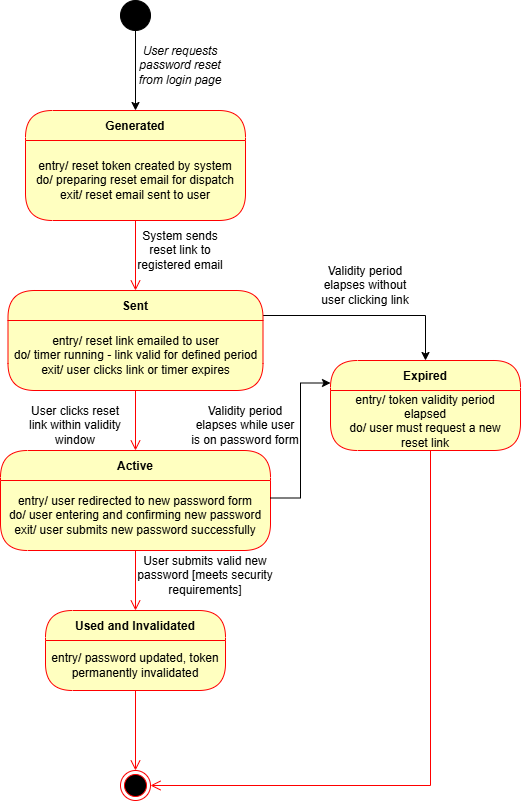

The diagram above was exported from draw.io. Its source (the exported page's mxGraphModel, read from the mxfile embedded in the PNG):
<mxGraphModel dx="1030" dy="561" grid="1" gridSize="10" guides="1" tooltips="1" connect="1" arrows="1" fold="1" page="1" pageScale="1" pageWidth="850" pageHeight="1100" math="0" shadow="0">
  <root>
    <mxCell id="0" />
    <mxCell id="1" parent="0" />
    <mxCell id="rlK6OrIS8oyJtxGaZDd0-5" edge="1" parent="1" source="rlK6OrIS8oyJtxGaZDd0-1" style="edgeStyle=orthogonalEdgeStyle;rounded=0;orthogonalLoop=1;jettySize=auto;html=1;exitX=0.5;exitY=1;exitDx=0;exitDy=0;entryX=0.5;entryY=0;entryDx=0;entryDy=0;" target="rlK6OrIS8oyJtxGaZDd0-2">
      <mxGeometry relative="1" as="geometry" />
    </mxCell>
    <mxCell id="rlK6OrIS8oyJtxGaZDd0-1" parent="1" style="ellipse;whiteSpace=wrap;html=1;fillColor=#000000;" value="" vertex="1">
      <mxGeometry height="30" width="30" x="390" y="20" as="geometry" />
    </mxCell>
    <mxCell id="rlK6OrIS8oyJtxGaZDd0-2" parent="1" style="swimlane;fontStyle=1;align=center;verticalAlign=middle;childLayout=stackLayout;horizontal=1;startSize=30;horizontalStack=0;resizeParent=0;resizeLast=1;container=0;fontColor=#000000;collapsible=0;rounded=1;arcSize=30;strokeColor=#ff0000;fillColor=#ffffc0;swimlaneFillColor=#ffffc0;dropTarget=0;" value="Generated" vertex="1">
      <mxGeometry height="110" width="220" x="295" y="130" as="geometry" />
    </mxCell>
    <mxCell id="rlK6OrIS8oyJtxGaZDd0-3" parent="rlK6OrIS8oyJtxGaZDd0-2" style="text;html=1;strokeColor=none;fillColor=none;align=center;verticalAlign=middle;spacingLeft=4;spacingRight=4;whiteSpace=wrap;overflow=hidden;rotatable=0;fontColor=#000000;" value="entry/ reset token created by system&lt;div&gt;do/ preparing reset email for dispatch&lt;/div&gt;&lt;div&gt;exit/ reset email sent to user&lt;/div&gt;" vertex="1">
      <mxGeometry height="80" width="220" y="30" as="geometry" />
    </mxCell>
    <mxCell id="rlK6OrIS8oyJtxGaZDd0-4" edge="1" parent="1" source="rlK6OrIS8oyJtxGaZDd0-2" style="edgeStyle=orthogonalEdgeStyle;html=1;verticalAlign=bottom;endArrow=open;endSize=8;strokeColor=#ff0000;rounded=0;entryX=0.5;entryY=0;entryDx=0;entryDy=0;" target="rlK6OrIS8oyJtxGaZDd0-6" value="">
      <mxGeometry relative="1" as="geometry">
        <mxPoint x="405" y="390" as="targetPoint" />
      </mxGeometry>
    </mxCell>
    <mxCell id="rlK6OrIS8oyJtxGaZDd0-22" edge="1" parent="1" source="rlK6OrIS8oyJtxGaZDd0-6" style="edgeStyle=orthogonalEdgeStyle;rounded=0;orthogonalLoop=1;jettySize=auto;html=1;exitX=1;exitY=0.25;exitDx=0;exitDy=0;entryX=0.5;entryY=0;entryDx=0;entryDy=0;" target="rlK6OrIS8oyJtxGaZDd0-19">
      <mxGeometry relative="1" as="geometry" />
    </mxCell>
    <mxCell id="rlK6OrIS8oyJtxGaZDd0-6" parent="1" style="swimlane;fontStyle=1;align=center;verticalAlign=middle;childLayout=stackLayout;horizontal=1;startSize=30;horizontalStack=0;resizeParent=0;resizeLast=1;container=0;fontColor=#000000;collapsible=0;rounded=1;arcSize=30;strokeColor=#ff0000;fillColor=#ffffc0;swimlaneFillColor=#ffffc0;dropTarget=0;" value="Sent" vertex="1">
      <mxGeometry height="100" width="255" x="277.5" y="310" as="geometry" />
    </mxCell>
    <mxCell id="rlK6OrIS8oyJtxGaZDd0-7" parent="rlK6OrIS8oyJtxGaZDd0-6" style="text;html=1;strokeColor=none;fillColor=none;align=center;verticalAlign=middle;spacingLeft=4;spacingRight=4;whiteSpace=wrap;overflow=hidden;rotatable=0;fontColor=#000000;" value="entry/ reset link emailed to user&lt;div&gt;do/ timer running - link valid for defined period&lt;/div&gt;&lt;div&gt;exit/ user clicks link or timer expires&lt;/div&gt;" vertex="1">
      <mxGeometry height="70" width="255" y="30" as="geometry" />
    </mxCell>
    <mxCell id="rlK6OrIS8oyJtxGaZDd0-8" edge="1" parent="1" source="rlK6OrIS8oyJtxGaZDd0-6" style="edgeStyle=orthogonalEdgeStyle;html=1;verticalAlign=bottom;endArrow=open;endSize=8;strokeColor=#ff0000;rounded=0;entryX=0.5;entryY=0;entryDx=0;entryDy=0;" target="rlK6OrIS8oyJtxGaZDd0-9" value="">
      <mxGeometry relative="1" as="geometry">
        <mxPoint x="410" y="550" as="targetPoint" />
      </mxGeometry>
    </mxCell>
    <mxCell id="rlK6OrIS8oyJtxGaZDd0-9" parent="1" style="swimlane;fontStyle=1;align=center;verticalAlign=middle;childLayout=stackLayout;horizontal=1;startSize=30;horizontalStack=0;resizeParent=0;resizeLast=1;container=0;fontColor=#000000;collapsible=0;rounded=1;arcSize=30;strokeColor=#ff0000;fillColor=#ffffc0;swimlaneFillColor=#ffffc0;dropTarget=0;" value="Active" vertex="1">
      <mxGeometry height="100" width="270" x="270" y="470" as="geometry" />
    </mxCell>
    <mxCell id="rlK6OrIS8oyJtxGaZDd0-10" parent="rlK6OrIS8oyJtxGaZDd0-9" style="text;html=1;strokeColor=none;fillColor=none;align=center;verticalAlign=middle;spacingLeft=4;spacingRight=4;whiteSpace=wrap;overflow=hidden;rotatable=0;fontColor=#000000;" value="entry/ user redirected to new password form&lt;div&gt;do/ user entering and confirming new password&lt;/div&gt;&lt;div&gt;exit/ user submits new password successfully&lt;/div&gt;" vertex="1">
      <mxGeometry height="70" width="270" y="30" as="geometry" />
    </mxCell>
    <mxCell id="rlK6OrIS8oyJtxGaZDd0-11" edge="1" parent="1" source="rlK6OrIS8oyJtxGaZDd0-10" style="edgeStyle=orthogonalEdgeStyle;html=1;verticalAlign=bottom;endArrow=open;endSize=8;strokeColor=#ff0000;rounded=0;exitX=0.5;exitY=1;exitDx=0;exitDy=0;entryX=0.5;entryY=0;entryDx=0;entryDy=0;" target="rlK6OrIS8oyJtxGaZDd0-14" value="">
      <mxGeometry relative="1" as="geometry">
        <mxPoint x="360" y="660" as="targetPoint" />
      </mxGeometry>
    </mxCell>
    <mxCell id="rlK6OrIS8oyJtxGaZDd0-14" parent="1" style="swimlane;fontStyle=1;align=center;verticalAlign=middle;childLayout=stackLayout;horizontal=1;startSize=30;horizontalStack=0;resizeParent=0;resizeLast=1;container=0;fontColor=#000000;collapsible=0;rounded=1;arcSize=30;strokeColor=#ff0000;fillColor=#ffffc0;swimlaneFillColor=#ffffc0;dropTarget=0;" value="Used and Invalidated" vertex="1">
      <mxGeometry height="80" width="180" x="315" y="630" as="geometry" />
    </mxCell>
    <mxCell id="rlK6OrIS8oyJtxGaZDd0-15" parent="rlK6OrIS8oyJtxGaZDd0-14" style="text;html=1;strokeColor=none;fillColor=none;align=center;verticalAlign=middle;spacingLeft=4;spacingRight=4;whiteSpace=wrap;overflow=hidden;rotatable=0;fontColor=#000000;" value="entry/ password updated, token permanently invalidated" vertex="1">
      <mxGeometry height="50" width="180" y="30" as="geometry" />
    </mxCell>
    <mxCell id="rlK6OrIS8oyJtxGaZDd0-16" edge="1" parent="1" source="rlK6OrIS8oyJtxGaZDd0-14" style="edgeStyle=orthogonalEdgeStyle;html=1;verticalAlign=bottom;endArrow=open;endSize=8;strokeColor=#ff0000;rounded=0;entryX=0.5;entryY=0;entryDx=0;entryDy=0;" target="rlK6OrIS8oyJtxGaZDd0-18" value="">
      <mxGeometry relative="1" as="geometry">
        <mxPoint x="360" y="840" as="targetPoint" />
      </mxGeometry>
    </mxCell>
    <mxCell id="rlK6OrIS8oyJtxGaZDd0-18" parent="1" style="ellipse;html=1;shape=endState;fillColor=#000000;strokeColor=#ff0000;" value="" vertex="1">
      <mxGeometry height="30" width="30" x="390" y="790" as="geometry" />
    </mxCell>
    <mxCell id="rlK6OrIS8oyJtxGaZDd0-19" parent="1" style="swimlane;fontStyle=1;align=center;verticalAlign=middle;childLayout=stackLayout;horizontal=1;startSize=30;horizontalStack=0;resizeParent=0;resizeLast=1;container=0;fontColor=#000000;collapsible=0;rounded=1;arcSize=30;strokeColor=#ff0000;fillColor=#ffffc0;swimlaneFillColor=#ffffc0;dropTarget=0;" value="Expired" vertex="1">
      <mxGeometry height="90" width="190" x="600" y="380" as="geometry" />
    </mxCell>
    <mxCell id="rlK6OrIS8oyJtxGaZDd0-20" parent="rlK6OrIS8oyJtxGaZDd0-19" style="text;html=1;strokeColor=none;fillColor=none;align=center;verticalAlign=middle;spacingLeft=4;spacingRight=4;whiteSpace=wrap;overflow=hidden;rotatable=0;fontColor=#000000;" value="entry/ token validity period elapsed&lt;div&gt;do/ user must request a new reset link&lt;/div&gt;" vertex="1">
      <mxGeometry height="60" width="190" y="30" as="geometry" />
    </mxCell>
    <mxCell id="rlK6OrIS8oyJtxGaZDd0-21" edge="1" parent="1" source="rlK6OrIS8oyJtxGaZDd0-19" style="edgeStyle=orthogonalEdgeStyle;html=1;verticalAlign=bottom;endArrow=open;endSize=8;strokeColor=#ff0000;rounded=0;entryX=1;entryY=0.5;entryDx=0;entryDy=0;" target="rlK6OrIS8oyJtxGaZDd0-18" value="">
      <mxGeometry relative="1" as="geometry">
        <Array as="points">
          <mxPoint x="700" y="805" />
        </Array>
        <mxPoint x="710" y="600" as="targetPoint" />
      </mxGeometry>
    </mxCell>
    <mxCell id="rlK6OrIS8oyJtxGaZDd0-23" edge="1" parent="1" source="rlK6OrIS8oyJtxGaZDd0-10" style="edgeStyle=orthogonalEdgeStyle;rounded=0;orthogonalLoop=1;jettySize=auto;html=1;exitX=1;exitY=0.25;exitDx=0;exitDy=0;entryX=0;entryY=0.25;entryDx=0;entryDy=0;" target="rlK6OrIS8oyJtxGaZDd0-19">
      <mxGeometry relative="1" as="geometry" />
    </mxCell>
    <mxCell id="rlK6OrIS8oyJtxGaZDd0-24" parent="1" style="text;html=1;whiteSpace=wrap;strokeColor=none;fillColor=none;align=center;verticalAlign=middle;rounded=0;" value="&lt;em&gt;User requests password reset from login page&lt;/em&gt;" vertex="1">
      <mxGeometry height="50" width="100" x="400" y="60" as="geometry" />
    </mxCell>
    <mxCell id="rlK6OrIS8oyJtxGaZDd0-25" parent="1" style="text;html=1;whiteSpace=wrap;strokeColor=none;fillColor=none;align=center;verticalAlign=middle;rounded=0;" value="System sends reset link to registered email" vertex="1">
      <mxGeometry height="40" width="100" x="400" y="250" as="geometry" />
    </mxCell>
    <mxCell id="rlK6OrIS8oyJtxGaZDd0-26" parent="1" style="text;html=1;whiteSpace=wrap;strokeColor=none;fillColor=none;align=center;verticalAlign=middle;rounded=0;" value="User clicks reset link within validity window" vertex="1">
      <mxGeometry height="50" width="100" x="295" y="420" as="geometry" />
    </mxCell>
    <mxCell id="rlK6OrIS8oyJtxGaZDd0-27" parent="1" style="text;html=1;whiteSpace=wrap;strokeColor=none;fillColor=none;align=center;verticalAlign=middle;rounded=0;" value="User submits valid new password [meets security requirements]" vertex="1">
      <mxGeometry height="50" width="150" x="400" y="570" as="geometry" />
    </mxCell>
    <mxCell id="rlK6OrIS8oyJtxGaZDd0-28" parent="1" style="text;html=1;whiteSpace=wrap;strokeColor=none;fillColor=none;align=center;verticalAlign=middle;rounded=0;" value="Validity period elapses without user clicking link" vertex="1">
      <mxGeometry height="30" width="110" x="580" y="290" as="geometry" />
    </mxCell>
    <mxCell id="rlK6OrIS8oyJtxGaZDd0-29" parent="1" style="text;html=1;whiteSpace=wrap;strokeColor=none;fillColor=none;align=center;verticalAlign=middle;rounded=0;" value="Validity period elapses while user is on password form" vertex="1">
      <mxGeometry height="30" width="110" x="460" y="430" as="geometry" />
    </mxCell>
  </root>
</mxGraphModel>